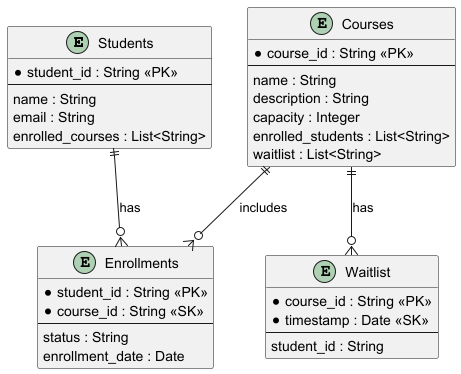

The diagram above was rendered by PlantUML. Its source (embedded in the PNG):
@startuml
entity "Students" {
    * student_id : String <<PK>>
    --
    name : String
    email : String
    enrolled_courses : List<String>
}

entity "Courses" {
    * course_id : String <<PK>>
    --
    name : String
    description : String
    capacity : Integer
    enrolled_students : List<String>
    waitlist : List<String>
}

entity "Enrollments" {
    * student_id : String <<PK>>
    * course_id : String <<SK>>
    --
    status : String
    enrollment_date : Date
}

entity "Waitlist" {
    * course_id : String <<PK>>
    * timestamp : Date <<SK>>
    --
    student_id : String
}

Students ||--o{ Enrollments : has
Courses ||--o{ Enrollments : includes
Courses ||--o{ Waitlist : has
@enduml